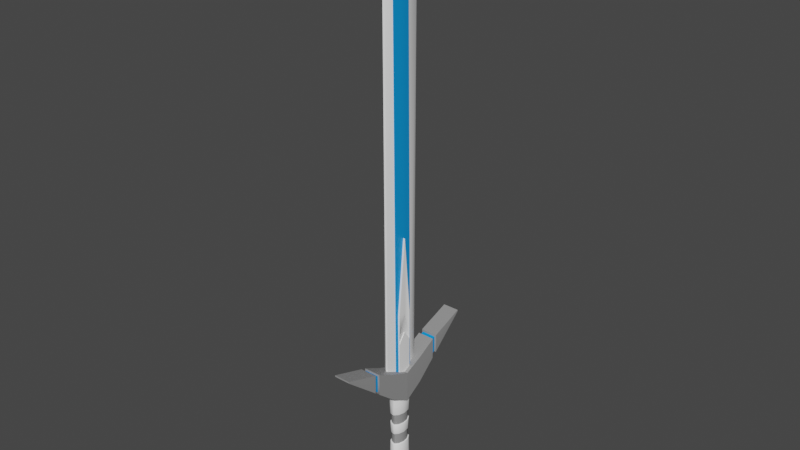 # Source: Time_Blade.blend  (saved by Blender 2.93.20; exported with 4.5.12 LTS)
import bpy
from mathutils import Matrix  # noqa: F401  (used for matrix-valued properties, if any)

bpy.ops.wm.read_factory_settings(use_empty=True)
scene = bpy.context.scene
scene.name = 'Scene'

# ---- collections
col_collection = bpy.data.collections.new('Collection'); scene.collection.children.link(col_collection)

# ---- materials (node trees are filled in below, after node groups)
mat_plastic = bpy.data.materials.new('plastic')
mat_plastic.use_transparent_shadow = False
mat_material_001 = bpy.data.materials.new('Material.001')
mat_material_001.use_transparent_shadow = False
mat_material_002 = bpy.data.materials.new('Material.002')
mat_material_002.use_transparent_shadow = False

# ---- node groups
ng_auto_smooth = bpy.data.node_groups.new('Auto Smooth', 'GeometryNodeTree')
_s = ng_auto_smooth.interface.new_socket(name='Geometry', in_out='OUTPUT', socket_type='NodeSocketGeometry')
_s = ng_auto_smooth.interface.new_socket(name='Geometry', in_out='INPUT', socket_type='NodeSocketGeometry')
_s = ng_auto_smooth.interface.new_socket(name='Angle', in_out='INPUT', socket_type='NodeSocketFloat')
_s.subtype = 'ANGLE'
_s.min_value = 0.0
_s.max_value = 3.142
ng_auto_smooth.is_modifier = True
_N = ng_auto_smooth.nodes; _L = ng_auto_smooth.links
n0 = _N.new('NodeGroupOutput'); n0.name = 'Group Output'; n0.location = (480, -100)
n1 = _N.new('NodeGroupInput'); n1.name = 'Group Input'; n1.location = (-420, -300)
n2 = _N.new('NodeGroupInput'); n2.name = 'Group Input.001'; n2.location = (-60, -100)
n3 = _N.new('GeometryNodeSetShadeSmooth'); n3.name = 'Set Shade Smooth'; n3.location = (120, -100)
n3.domain = 'EDGE'
n4 = _N.new('GeometryNodeSetShadeSmooth'); n4.name = 'Set Shade Smooth.001'; n4.location = (300, -100)
n5 = _N.new('GeometryNodeInputMeshEdgeAngle'); n5.name = 'Edge Angle'; n5.location = (-420, -220)
n6 = _N.new('GeometryNodeInputEdgeSmooth'); n6.name = 'Is Edge Smooth'; n6.location = (-60, -160)
n7 = _N.new('GeometryNodeInputShadeSmooth'); n7.name = 'Is Face Smooth'; n7.location = (-240, -340)
n8 = _N.new('FunctionNodeBooleanMath'); n8.name = 'Boolean Math'; n8.location = (-60, -220)
n9 = _N.new('FunctionNodeCompare'); n9.name = 'Compare'; n9.location = (-240, -180)
n9.operation = 'LESS_EQUAL'
_L.new(n5.outputs[0], n9.inputs[0])
_L.new(n4.outputs[0], n0.inputs[0])
_L.new(n1.outputs[1], n9.inputs[1])
_L.new(n9.outputs[0], n8.inputs[0])
_L.new(n7.outputs[0], n8.inputs[1])
_L.new(n2.outputs[0], n3.inputs[0])
_L.new(n6.outputs[0], n3.inputs[1])
_L.new(n3.outputs[0], n4.inputs[0])
_L.new(n8.outputs[0], n3.inputs[2])
n0.is_active_output = True

# ---- material node trees
mat_plastic.use_nodes = True; mat_plastic.node_tree.nodes.clear()
_N = mat_plastic.node_tree.nodes; _L = mat_plastic.node_tree.links
n0 = _N.new('ShaderNodeBsdfPrincipled'); n0.name = 'Principled BSDF'; n0.location = (10, 300)
n0.distribution = 'GGX'
n0.subsurface_method = 'BURLEY'
n0.inputs[0].default_value = (1.0, 1.0, 1.0, 1.0)
n0.inputs[3].default_value = 1.45
n0.inputs[27].default_value = (0.0, 0.0, 0.0, 1.0)
n0.inputs[28].default_value = 1.0
n1 = _N.new('ShaderNodeOutputMaterial'); n1.name = 'Material Output'; n1.location = (300, 300)
_L.new(n0.outputs[0], n1.inputs[0])
n1.is_active_output = True
mat_material_001.use_nodes = True; mat_material_001.node_tree.nodes.clear()
_N = mat_material_001.node_tree.nodes; _L = mat_material_001.node_tree.links
n0 = _N.new('ShaderNodeBsdfPrincipled'); n0.name = 'Principled BSDF'; n0.location = (10, 300)
n0.distribution = 'GGX'
n0.subsurface_method = 'BURLEY'
n0.inputs[0].default_value = (0.2957, 0.2957, 0.2957, 1.0)
n0.inputs[3].default_value = 1.45
n0.inputs[27].default_value = (0.0, 0.0, 0.0, 1.0)
n0.inputs[28].default_value = 1.0
n1 = _N.new('ShaderNodeOutputMaterial'); n1.name = 'Material Output'; n1.location = (300, 300)
_L.new(n0.outputs[0], n1.inputs[0])
n1.is_active_output = True
mat_material_002.use_nodes = True; mat_material_002.node_tree.nodes.clear()
_N = mat_material_002.node_tree.nodes; _L = mat_material_002.node_tree.links
n0 = _N.new('ShaderNodeBsdfPrincipled'); n0.name = 'Principled BSDF'; n0.location = (10, 300)
n0.distribution = 'GGX'
n0.subsurface_method = 'BURLEY'
n0.inputs[0].default_value = (0.0, 0.2986, 0.8, 1.0)
n0.inputs[3].default_value = 1.45
n0.inputs[27].default_value = (0.0, 0.0, 0.0, 1.0)
n0.inputs[28].default_value = 1.0
n1 = _N.new('ShaderNodeOutputMaterial'); n1.name = 'Material Output'; n1.location = (300, 300)
_L.new(n0.outputs[0], n1.inputs[0])
n1.is_active_output = True

# ---- world
world_world = bpy.data.worlds.new('World'); scene.world = world_world
world_world.use_nodes = True; world_world.node_tree.nodes.clear()
_N = world_world.node_tree.nodes; _L = world_world.node_tree.links
n0 = _N.new('ShaderNodeOutputWorld'); n0.name = 'World Output'; n0.location = (300, 300)
n1 = _N.new('ShaderNodeBackground'); n1.name = 'Background'; n1.location = (10, 300)
n1.inputs[0].default_value = (0.05088, 0.05088, 0.05088, 1.0)
_L.new(n1.outputs[0], n0.inputs[0])
n0.is_active_output = True
world_world.color = (0.05088, 0.05088, 0.05088)
world_world.use_sun_shadow = False
world_world.sun_shadow_jitter_overblur = 0.0

# ---- meshes
me_time_blade = bpy.data.meshes.new('Time Blade')
me_time_blade.from_pydata([(0.01321, 0.03334, -0.1716), (0.01321, 0.03334, 0.1977), (0.02223, 0.01646, -0.1716), (0.02223, 0.01646, 0.1977), (0.02419, -0.00564, -0.1716), (0.02419, -0.00564, 0.1977), (0.01847, -0.02595, -0.1716), (0.01847, -0.02595, 0.1977), (0.006886, -0.03803, -0.1716), (0.006886, -0.03803, 0.1977), (-0.01847, -0.02595, -0.1716), (-0.01847, -0.02595, 0.1977), (-0.02419, -0.00564, -0.1716), (-0.02419, -0.00564, 0.1977), (-0.02223, 0.01646, -0.1716), (-0.02223, 0.01646, 0.1977), (-0.01321, 0.03334, -0.1716), (-0.01321, 0.03334, 0.1977), (0.01306, 0.03294, 0.153), (0.01306, 0.03294, -0.06342), (0.02197, 0.01627, 0.153), (0.02197, 0.01627, -0.06342), (0.0239, -0.005573, 0.153), (0.0239, -0.005573, -0.06342), (0.01825, -0.02564, 0.153), (0.01825, -0.02564, -0.06342), (0.006804, -0.03757, 0.153), (0.006804, -0.03757, -0.06342), (-0.01825, -0.02564, 0.153), (-0.01825, -0.02564, -0.06342), (-0.0239, -0.005573, 0.153), (-0.0239, -0.005573, -0.06342), (-0.02197, 0.01627, 0.153), (-0.02197, 0.01627, -0.06342), (-0.01306, 0.03294, 0.153), (-0.01306, 0.03294, -0.06342), (0.0126, 0.03178, -0.02735), (0.02119, 0.01569, -0.02735), (0.02306, -0.005376, -0.02735), (0.01761, -0.02474, -0.02735), (0.006564, -0.03625, -0.02735), (-0.01761, -0.02474, -0.02735), (-0.02306, -0.005376, -0.02735), (-0.02119, 0.01569, -0.02735), (-0.0126, 0.03178, -0.02735), (-0.01023, 0.0258, 0.04479), (-0.01721, 0.01274, 0.04479), (-0.01872, -0.004365, 0.04479), (-0.0143, -0.02009, 0.04479), (0.00533, -0.02943, 0.04479), (0.0143, -0.02009, 0.04479), (0.01872, -0.004365, 0.04479), (0.01721, 0.01274, 0.04479), (0.01023, 0.0258, 0.04479), (0.01063, 0.02682, 0.008722), (0.01788, 0.01324, 0.008722), (0.01946, -0.004537, 0.008722), (0.01486, -0.02088, 0.008722), (0.005539, -0.03059, 0.008722), (-0.01486, -0.02088, 0.008722), (-0.01946, -0.004537, 0.008722), (-0.01788, 0.01324, 0.008722), (-0.01063, 0.02682, 0.008722), (0.01103, 0.02783, 0.1169), (0.01063, 0.02682, 0.08086), (0.01856, 0.01374, 0.1169), (0.01788, 0.01324, 0.08086), (0.0202, -0.004709, 0.1169), (0.01946, -0.004537, 0.08086), (0.01542, -0.02167, 0.1169), (0.01486, -0.02088, 0.08086), (0.005749, -0.03175, 0.1169), (0.005539, -0.03059, 0.08086), (-0.01542, -0.02167, 0.1169), (-0.01486, -0.02088, 0.08086), (-0.0202, -0.004709, 0.1169), (-0.01946, -0.004537, 0.08086), (-0.01856, 0.01374, 0.1169), (-0.01788, 0.01324, 0.08086), (-0.01103, 0.02783, 0.1169), (-0.01063, 0.02682, 0.08086), (0.01086, 0.02739, 0.04479), (0.0117, 0.02952, 0.04668), (0.01144, 0.02887, 0.04535), (0.01824, 0.01351, 0.04479), (0.01969, 0.01458, 0.04668), (0.01925, 0.01425, 0.04535), (0.01984, -0.004626, 0.04479), (0.02142, -0.004994, 0.04668), (0.02094, -0.004882, 0.04535), (0.01517, -0.02131, 0.04479), (0.01636, -0.02298, 0.04668), (0.01599, -0.02247, 0.04535), (0.005659, -0.03125, 0.04479), (0.006098, -0.03367, 0.04668), (0.005964, -0.03293, 0.04535), (-0.01517, -0.02131, 0.04479), (-0.01636, -0.02298, 0.04668), (-0.01599, -0.02247, 0.04535), (-0.01984, -0.004626, 0.04479), (-0.02142, -0.004994, 0.04668), (-0.02094, -0.004882, 0.04535), (-0.01824, 0.01351, 0.04479), (-0.01969, 0.01458, 0.04668), (-0.01925, 0.01425, 0.04535), (-0.01086, 0.02739, 0.04479), (-0.0117, 0.02952, 0.04668), (-0.01144, 0.02887, 0.04535), (0.01132, 0.02855, 0.008722), (0.01216, 0.03068, 0.006832), (0.0119, 0.03003, 0.008168), (0.01902, 0.01408, 0.008722), (0.02046, 0.01515, 0.006832), (0.02002, 0.01483, 0.008168), (0.02069, -0.004822, 0.008722), (0.02226, -0.005191, 0.006832), (0.02178, -0.005078, 0.008168), (0.01581, -0.02221, 0.008722), (0.017, -0.02388, 0.006832), (0.01664, -0.02337, 0.008168), (0.005899, -0.03257, 0.008722), (0.006337, -0.035, 0.006832), (0.006204, -0.03426, 0.008168), (-0.01581, -0.02221, 0.008722), (-0.017, -0.02388, 0.006832), (-0.01664, -0.02337, 0.008168), (-0.02069, -0.004822, 0.008722), (-0.02226, -0.005191, 0.006832), (-0.02178, -0.005078, 0.008168), (-0.01902, 0.01408, 0.008722), (-0.02046, 0.01515, 0.006832), (-0.02002, 0.01483, 0.008168), (-0.01132, 0.02855, 0.008722), (-0.01216, 0.03068, 0.006832), (-0.0119, 0.03003, 0.008168), (0.01262, 0.03184, 0.1188), (0.01178, 0.02971, 0.1169), (0.01236, 0.03119, 0.1175), (0.01132, 0.02855, 0.08086), (0.01211, 0.03056, 0.07897), (0.01189, 0.03, 0.08031), (0.02123, 0.01572, 0.1188), (0.01979, 0.01465, 0.1169), (0.02079, 0.0154, 0.1175), (0.01902, 0.01408, 0.08086), (0.02038, 0.01509, 0.07897), (0.02, 0.01481, 0.08031), (0.02311, -0.005387, 0.1188), (0.02153, -0.005019, 0.1169), (0.02263, -0.005275, 0.1175), (0.02069, -0.004822, 0.08086), (0.02218, -0.00517, 0.07897), (0.02176, -0.005072, 0.08031), (0.01764, -0.02479, 0.1188), (0.01645, -0.02311, 0.1169), (0.01728, -0.02428, 0.1175), (0.01581, -0.02221, 0.08086), (0.01693, -0.02379, 0.07897), (0.01662, -0.02335, 0.08031), (0.006577, -0.03632, 0.1188), (0.006138, -0.0339, 0.1169), (0.006443, -0.03558, 0.1175), (0.005899, -0.03257, 0.08086), (0.006312, -0.03486, 0.07897), (0.006196, -0.03422, 0.08031), (-0.01764, -0.02479, 0.1188), (-0.01645, -0.02311, 0.1169), (-0.01728, -0.02428, 0.1175), (-0.01581, -0.02221, 0.08086), (-0.01693, -0.02379, 0.07897), (-0.01662, -0.02335, 0.08031), (-0.02311, -0.005387, 0.1188), (-0.02153, -0.005019, 0.1169), (-0.02263, -0.005275, 0.1175), (-0.02069, -0.004822, 0.08086), (-0.02218, -0.00517, 0.07897), (-0.02176, -0.005072, 0.08031), (-0.02123, 0.01572, 0.1188), (-0.01979, 0.01465, 0.1169), (-0.02079, 0.0154, 0.1175), (-0.01902, 0.01408, 0.08086), (-0.02038, 0.01509, 0.07897), (-0.02, 0.01481, 0.08031), (-0.01262, 0.03184, 0.1188), (-0.01178, 0.02971, 0.1169), (-0.01236, 0.03119, 0.1175), (-0.01132, 0.02855, 0.08086), (-0.01211, 0.03056, 0.07897), (-0.01189, 0.03, 0.08031), (-0.02704, 0.2503, 0.3596), (-0.02704, 0.2503, 0.3647), (0.02493, 0.2503, 0.3596), (0.02493, 0.2503, 0.3647), (-0.02654, -0.001225, 0.2643), (0.03008, -0.001225, 0.2643), (-0.02645, 0.1245, 0.3221), (0.02751, 0.1245, 0.2533), (-0.02645, 0.1245, 0.2533), (0.02751, 0.1245, 0.3221), (-0.02653, 0.1403, 0.3274), (0.02718, 0.1403, 0.2666), (-0.02653, 0.1403, 0.2666), (0.02718, 0.1403, 0.3274), (-0.02159, 0.1388, 0.2713), (-0.02153, 0.126, 0.2605), (0.02228, 0.1388, 0.321), (0.02255, 0.126, 0.3167), (0.02255, 0.126, 0.2605), (-0.02153, 0.126, 0.3167), (-0.02159, 0.1388, 0.321), (0.02228, 0.1388, 0.2713), (-0.0265, 0.06166, 0.2004), (0.02879, 0.06166, 0.2899), (-0.0265, 0.06166, 0.2899), (0.02879, 0.06166, 0.2004), (-0.02754, 0.2503, 0.3621), (0.02538, 0.2503, 0.3621), (0.03063, -0.0006123, 0.2148), (-0.02704, -0.0006123, 0.2148), (0.028, 0.1245, 0.2877), (-0.02695, 0.1245, 0.2877), (0.02768, 0.1403, 0.297), (-0.02702, 0.1403, 0.297), (0.02295, 0.126, 0.2886), (-0.02194, 0.126, 0.2886), (0.02268, 0.1388, 0.2962), (-0.022, 0.1388, 0.2962), (-0.027, 0.06166, 0.2452), (0.02932, 0.06166, 0.2452), (-0.02704, -0.2503, 0.3596), (-0.02704, -0.2503, 0.3647), (0.02493, -0.2503, 0.3596), (0.02493, -0.2503, 0.3647), (-0.02654, 0.0, 0.1652), (-0.02654, 0.001225, 0.2643), (0.03008, 0.0, 0.1652), (0.03008, 0.001225, 0.2643), (-0.02645, -0.1245, 0.3221), (0.02751, -0.1245, 0.2533), (-0.02645, -0.1245, 0.2533), (0.02751, -0.1245, 0.3221), (-0.02653, -0.1403, 0.3274), (0.02718, -0.1403, 0.2666), (-0.02653, -0.1403, 0.2666), (0.02718, -0.1403, 0.3274), (-0.02159, -0.1388, 0.2713), (-0.02153, -0.126, 0.2605), (0.02228, -0.1388, 0.321), (0.02255, -0.126, 0.3167), (0.02255, -0.126, 0.2605), (-0.02153, -0.126, 0.3167), (-0.02159, -0.1388, 0.321), (0.02228, -0.1388, 0.2713), (-0.0265, -0.06166, 0.2004), (0.02879, -0.06166, 0.2899), (-0.0265, -0.06166, 0.2899), (0.02879, -0.06166, 0.2004), (-0.02754, -0.2503, 0.3621), (0.02538, -0.2503, 0.3621), (0.03063, 0.0006123, 0.2148), (-0.02704, 0.0006123, 0.2148), (0.028, -0.1245, 0.2877), (-0.02695, -0.1245, 0.2877), (0.02768, -0.1403, 0.297), (-0.02702, -0.1403, 0.297), (0.02295, -0.126, 0.2886), (-0.02194, -0.126, 0.2886), (0.02268, -0.1388, 0.2962), (-0.022, -0.1388, 0.2962), (-0.027, -0.06166, 0.2452), (0.02932, -0.06166, 0.2452), (-0.01901, -0.02293, 0.255), (-0.01901, -0.02293, 0.469), (-0.01901, 0.02293, 0.255), (-0.01901, 0.02293, 0.469), (0.01901, -0.02293, 0.255), (0.01901, -0.02293, 0.469), (0.01901, 0.02293, 0.255), (0.01901, 0.02293, 0.469), (-0.01953, -1.354e-08, 0.255), (-0.01953, -1.354e-08, 0.7137), (0.01953, -1.354e-08, 0.255), (0.01953, -1.354e-08, 0.7137), (-0.01901, -0.02293, 0.3714), (-0.01901, -0.02293, 0.4007), (-0.01901, 0.02293, 0.4007), (-0.01901, 0.02293, 0.3714), (0.01901, 0.02293, 0.4007), (0.01901, 0.02293, 0.3714), (0.01901, -0.02293, 0.4007), (0.01901, -0.02293, 0.3714), (0.01953, -1.354e-08, 0.4677), (0.01953, -1.354e-08, 0.4049), (-0.01953, -1.354e-08, 0.4677), (-0.01953, -1.354e-08, 0.4049), (-0.01702, -0.01937, 0.3747), (-0.01702, -0.01937, 0.4009), (-0.01702, 0.01937, 0.4009), (-0.01702, 0.01937, 0.3747), (0.01702, 0.01937, 0.4009), (0.01702, 0.01937, 0.3747), (0.01702, -0.01937, 0.4009), (0.01702, -0.01937, 0.3747), (0.01749, -1.355e-08, 0.4609), (0.01749, -1.355e-08, 0.4047), (-0.01749, -1.355e-08, 0.4609), (-0.01749, -1.355e-08, 0.4047), (0.004305, 0.06206, 1.484), (0.004305, 0.06206, 0.3004), (0.004305, -0.06187, 1.485), (0.004305, -0.06187, 0.2988), (-0.004305, 0.06206, 1.484), (-0.004305, 0.06206, 0.3004), (-0.004305, -0.06187, 1.485), (-0.004305, -0.06187, 0.2988), (0.01944, -0.0001053, 0.1553), (-0.01944, -0.0001053, 0.1553), (0.0, -0.0668, 1.497), (0.0, -0.06302, 0.2878), (0.0, 0.06825, 1.495), (0.0, 0.06322, 0.2893), (0.0, -0.0001079, 0.1416), (0.01187, -0.03099, 0.2271), (-0.002985, -0.03144, 1.557), (0.002985, -0.03144, 1.557), (-0.01187, -0.03099, 0.2271), (0.0, -0.03156, 0.2147), (0.002985, 0.03053, 1.557), (-0.01187, 0.03098, 0.2278), (0.01187, 0.03098, 0.2278), (-0.002985, 0.03053, 1.557), (0.0, 0.03156, 0.2154), (0.003731, -0.03144, 1.557), (0.002036, -0.001009, 1.629), (0.01514, 0.03098, 0.2278), (0.01978, -0.0001053, 0.1553), (-0.003934, 0.03053, 1.557), (-0.002036, -0.001009, 1.629), (-0.01535, -0.03099, 0.2271), (-0.01999, -0.0001053, 0.1553), (0.0, -0.0001079, 1.673), (0.0, -0.03346, 1.585), (0.01514, -0.03099, 0.2271), (-0.003731, -0.03144, 1.557), (0.003731, 0.03053, 1.557), (-0.01535, 0.03098, 0.2278), (0.0, 0.03407, 1.584), (0.001238, -0.03803, -0.1716), (-0.01273, -0.03193, -0.1716), (-0.006219, -0.03624, -0.1716), (-0.01282, -0.03185, 0.1977), (0.001248, -0.03803, 0.1977), (-0.006241, -0.03622, 0.1977), (-0.01275, -0.03138, 0.153), (0.001332, -0.03757, 0.153), (-0.006161, -0.03576, 0.153), (0.001322, -0.03757, -0.06342), (-0.01266, -0.03147, -0.06342), (-0.006139, -0.03578, -0.06342), (0.001565, -0.03625, -0.02735), (-0.01245, -0.03011, -0.02735), (-0.005907, -0.03445, -0.02735), (0.002827, -0.02943, 0.04479), (-0.01146, -0.02304, 0.04479), (-0.004736, -0.02756, 0.04479), (-0.01166, -0.02422, 0.008722), (0.002616, -0.03059, 0.008722), (-0.004942, -0.02872, 0.008722), (0.002408, -0.03175, 0.1169), (-0.01188, -0.02536, 0.1169), (-0.005156, -0.02988, 0.1169), (-0.01168, -0.02419, 0.08086), (0.002619, -0.03059, 0.08086), (-0.004949, -0.02871, 0.08086), (-0.01181, -0.02482, 0.04479), (0.002499, -0.03125, 0.04479), (-0.005071, -0.02937, 0.04479), (0.002055, -0.03367, 0.04668), (-0.01219, -0.02732, 0.04668), (-0.005495, -0.03181, 0.04668), (-0.01209, -0.02655, 0.04535), (0.002192, -0.03293, 0.04535), (-0.005368, -0.03106, 0.04535), (0.002254, -0.03257, 0.008722), (-0.01199, -0.02621, 0.008722), (-0.005294, -0.03071, 0.008722), (-0.01228, -0.02881, 0.006832), (0.001799, -0.035, 0.006832), (-0.005694, -0.03318, 0.006832), (-0.01222, -0.02799, 0.008168), (0.001941, -0.03426, 0.008168), (-0.005579, -0.03242, 0.008168), (0.001564, -0.03632, 0.1188), (-0.01256, -0.03008, 0.1188), (-0.005945, -0.03449, 0.1188), (-0.01225, -0.0275, 0.1169), (0.002017, -0.0339, 0.1169), (-0.00554, -0.03202, 0.1169), (-0.01249, -0.02927, 0.1175), (0.001706, -0.03558, 0.1175), (-0.005827, -0.03373, 0.1175), (0.002261, -0.03257, 0.08086), (-0.01205, -0.02614, 0.08086), (-0.005312, -0.03069, 0.08086), (-0.0124, -0.02851, 0.07897), (0.00184, -0.03486, 0.07897), (-0.005709, -0.033, 0.07897), (-0.01232, -0.02783, 0.08031), (0.00196, -0.03422, 0.08031), (-0.0056, -0.03235, 0.08031), (-0.004273, 0.0376, -0.1716), (0.004273, 0.0376, -0.1716), (1.687e-09, 0.03844, -0.1716), (0.004305, 0.03758, 0.1977), (-0.004305, 0.03758, 0.1977), (1.454e-09, 0.03843, 0.1977), (-0.004277, 0.03712, -0.06342), (0.004277, 0.03712, -0.06342), (1.235e-09, 0.03796, -0.06342), (0.00431, 0.0371, 0.153), (-0.00431, 0.0371, 0.153), (1.003e-09, 0.03795, 0.153), (-0.004289, 0.03574, -0.02735), (0.004289, 0.03574, -0.02735), (1.276e-09, 0.03658, -0.02735), (0.004372, 0.0298, 0.008722), (-0.004372, 0.0298, 0.008722), (1.697e-09, 0.03066, 0.008722), (-0.004378, 0.02859, 0.04479), (0.004378, 0.02859, 0.04479), (1.5e-09, 0.02945, 0.04479), (0.004382, 0.02979, 0.08086), (-0.004382, 0.02979, 0.08086), (1.464e-09, 0.03066, 0.08086), (-0.004378, 0.031, 0.1169), (0.004378, 0.031, 0.1169), (1.428e-09, 0.03187, 0.1169), (-0.004365, 0.03302, 0.04668), (0.004365, 0.03302, 0.04668), (1.369e-09, 0.03388, 0.04668), (0.004386, 0.03048, 0.04479), (-0.004386, 0.03048, 0.04479), (1.247e-09, 0.03135, 0.04479), (0.004376, 0.03224, 0.04535), (-0.004376, 0.03224, 0.04535), (1.437e-09, 0.0331, 0.04535), (0.00431, 0.03442, 0.006832), (-0.00431, 0.03442, 0.006832), (1.559e-09, 0.03527, 0.006832), (-0.004364, 0.03187, 0.008722), (0.004364, 0.03187, 0.008722), (1.441e-09, 0.03273, 0.008722), (0.004338, 0.03364, 0.008168), (-0.004338, 0.03364, 0.008168), (1.627e-09, 0.03449, 0.008168), (0.004365, 0.03425, 0.07897), (-0.004365, 0.03425, 0.07897), (1.331e-09, 0.03511, 0.07897), (-0.004388, 0.03186, 0.08086), (0.004388, 0.03186, 0.08086), (1.436e-09, 0.03272, 0.08086), (0.004376, 0.03358, 0.08031), (-0.004376, 0.03358, 0.08031), (1.397e-09, 0.03444, 0.08031), (0.004373, 0.03324, 0.1169), (-0.004373, 0.03324, 0.1169), (1.396e-09, 0.03411, 0.1169), (-0.004326, 0.03579, 0.1188), (0.004326, 0.03579, 0.1188), (8.218e-10, 0.03664, 0.1188), (0.00435, 0.03501, 0.1175), (-0.00435, 0.03501, 0.1175), (1.356e-09, 0.03587, 0.1175)], [], [(34, 17, 414, 420), (18, 1, 3, 20), (20, 3, 5, 22), (22, 5, 7, 24), (24, 7, 9, 26), (393, 353, 28, 165), (26, 9, 351, 354), (28, 11, 13, 30), (30, 13, 15, 32), (353, 350, 11, 28), (32, 15, 17, 34), (35, 44, 422, 416), (419, 413, 1, 18), (1, 413, 415, 414, 17, 15, 13, 11, 350, 352, 351, 9, 7, 5, 3), (41, 124, 127, 42), (106, 437, 444, 107), (14, 33, 35, 16), (162, 156, 70, 72), (186, 180, 78, 80), (12, 31, 33, 14), (357, 360, 41, 29), (180, 174, 76, 78), (10, 29, 31, 12), (97, 169, 175, 100), (166, 172, 75, 73), (16, 35, 416, 410), (135, 18, 20, 141), (72, 71, 368, 372), (348, 357, 29, 10), (360, 386, 124, 41), (401, 162, 72, 372), (6, 25, 27, 8), (147, 22, 24, 153), (154, 160, 71, 69), (4, 23, 25, 6), (423, 446, 109, 36), (156, 150, 68, 70), (2, 21, 23, 4), (85, 145, 151, 88), (142, 148, 67, 65), (0, 19, 21, 2), (153, 24, 26, 159), (136, 142, 65, 63), (410, 412, 411, 0, 2, 4, 6, 8, 347, 349, 348, 10, 12, 14, 16), (177, 32, 34, 183), (184, 465, 434, 79), (183, 34, 420, 467), (105, 441, 428, 45), (19, 36, 37, 21), (111, 108, 54, 55), (21, 37, 38, 23), (114, 111, 55, 56), (23, 38, 39, 25), (117, 114, 56, 57), (25, 39, 40, 27), (120, 117, 57, 58), (40, 121, 387, 359), (365, 363, 48, 59), (27, 40, 359, 356), (371, 369, 73, 74), (29, 41, 42, 31), (126, 123, 59, 60), (31, 42, 43, 33), (129, 126, 60, 61), (33, 43, 44, 35), (132, 129, 61, 62), (417, 423, 36, 19), (62, 45, 428, 426), (82, 139, 145, 85), (123, 384, 365, 59), (81, 84, 52, 53), (150, 144, 66, 68), (88, 151, 157, 91), (100, 175, 181, 103), (87, 90, 50, 51), (90, 93, 49, 50), (148, 154, 69, 67), (58, 49, 362, 366), (36, 109, 112, 37), (383, 120, 58, 366), (171, 30, 32, 177), (96, 99, 47, 48), (91, 157, 163, 94), (99, 102, 46, 47), (39, 118, 121, 40), (102, 105, 45, 46), (144, 138, 64, 66), (80, 79, 434, 432), (178, 184, 79, 77), (449, 132, 62, 426), (61, 46, 45, 62), (60, 47, 46, 61), (59, 48, 47, 60), (93, 375, 362, 49), (374, 96, 48, 363), (57, 50, 49, 58), (56, 51, 50, 57), (55, 52, 51, 56), (54, 53, 52, 55), (108, 450, 425, 54), (138, 459, 431, 64), (64, 63, 65, 66), (66, 65, 67, 68), (68, 67, 69, 70), (70, 69, 71, 72), (160, 396, 368, 71), (395, 166, 73, 369), (74, 73, 75, 76), (76, 75, 77, 78), (78, 77, 79, 80), (458, 186, 80, 432), (443, 83, 81, 440), (84, 87, 51, 52), (159, 26, 354, 392), (44, 133, 447, 422), (120, 383, 390, 122), (168, 402, 371, 74), (42, 127, 130, 43), (165, 28, 30, 171), (425, 429, 53, 54), (106, 187, 456, 437), (37, 112, 115, 38), (95, 381, 375, 93), (43, 130, 133, 44), (431, 435, 63, 64), (378, 404, 169, 97), (172, 178, 77, 75), (468, 419, 18, 135), (38, 115, 118, 39), (174, 168, 74, 76), (103, 181, 187, 106), (464, 136, 63, 435), (141, 20, 22, 147), (438, 82, 83, 443), (134, 453, 447, 133), (103, 106, 107, 104), (104, 107, 105, 102), (100, 103, 104, 101), (101, 104, 102, 99), (97, 100, 101, 98), (98, 101, 99, 96), (94, 163, 405, 377), (94, 377, 381, 95), (378, 97, 98, 380), (380, 98, 96, 374), (91, 94, 95, 92), (92, 95, 93, 90), (88, 91, 92, 89), (89, 92, 90, 87), (85, 88, 89, 86), (86, 89, 87, 84), (82, 85, 86, 83), (83, 86, 84, 81), (438, 455, 139, 82), (107, 444, 441, 105), (188, 462, 456, 187), (132, 449, 453, 134), (108, 111, 113, 110), (110, 113, 112, 109), (111, 114, 116, 113), (113, 116, 115, 112), (114, 117, 119, 116), (116, 119, 118, 115), (117, 120, 122, 119), (119, 122, 121, 118), (384, 123, 125, 389), (159, 392, 399, 161), (389, 125, 124, 386), (122, 390, 387, 121), (123, 126, 128, 125), (125, 128, 127, 124), (126, 129, 131, 128), (128, 131, 130, 127), (129, 132, 134, 131), (131, 134, 133, 130), (450, 108, 110, 452), (452, 110, 109, 446), (185, 471, 465, 184), (186, 458, 462, 188), (183, 467, 471, 185), (138, 144, 146, 140), (140, 146, 145, 139), (135, 141, 143, 137), (137, 143, 142, 136), (144, 150, 152, 146), (146, 152, 151, 145), (141, 147, 149, 143), (143, 149, 148, 142), (150, 156, 158, 152), (152, 158, 157, 151), (147, 153, 155, 149), (149, 155, 154, 148), (156, 162, 164, 158), (158, 164, 163, 157), (153, 159, 161, 155), (155, 161, 160, 154), (402, 168, 170, 407), (393, 165, 167, 398), (162, 401, 408, 164), (407, 170, 169, 404), (164, 408, 405, 163), (398, 167, 166, 395), (161, 399, 396, 160), (168, 174, 176, 170), (170, 176, 175, 169), (165, 171, 173, 167), (167, 173, 172, 166), (174, 180, 182, 176), (176, 182, 181, 175), (171, 177, 179, 173), (173, 179, 178, 172), (180, 186, 188, 182), (182, 188, 187, 181), (177, 183, 185, 179), (179, 185, 184, 178), (459, 138, 140, 461), (461, 140, 139, 455), (468, 135, 137, 470), (470, 137, 136, 464), (440, 81, 53, 429), (222, 199, 190, 215), (215, 190, 192, 216), (212, 213, 193, 194), (211, 214, 235, 233), (228, 212, 194, 217), (202, 199, 209, 205), (221, 202, 205, 225), (196, 197, 204, 207), (227, 213, 195, 220), (192, 190, 199, 202), (189, 191, 200, 201), (216, 192, 202, 221), (220, 195, 208, 224), (225, 205, 206, 223), (203, 210, 207, 204), (205, 209, 208, 206), (224, 208, 209, 226), (195, 198, 206, 208), (222, 201, 203, 226), (219, 196, 207, 223), (201, 200, 210, 203), (218, 193, 213, 227), (219, 198, 212, 228), (197, 196, 214, 211), (198, 195, 213, 212), (196, 219, 228, 214), (233, 218, 227, 211), (198, 219, 223, 206), (199, 222, 226, 209), (204, 224, 226, 203), (210, 225, 223, 207), (197, 220, 224, 204), (191, 216, 221, 200), (211, 227, 220, 197), (200, 221, 225, 210), (214, 228, 217, 235), (189, 215, 216, 191), (201, 222, 215, 189), (264, 257, 230, 241), (257, 258, 232, 230), (254, 236, 234, 255), (253, 233, 235, 256), (270, 259, 236, 254), (244, 247, 251, 241), (263, 267, 247, 244), (238, 249, 246, 239), (269, 262, 237, 255), (232, 244, 241, 230), (229, 243, 242, 231), (258, 263, 244, 232), (262, 266, 250, 237), (267, 265, 248, 247), (245, 246, 249, 252), (247, 248, 250, 251), (266, 268, 251, 250), (237, 250, 248, 240), (264, 268, 245, 243), (261, 265, 249, 238), (243, 245, 252, 242), (260, 269, 255, 234), (261, 270, 254, 240), (239, 253, 256, 238), (240, 254, 255, 237), (238, 256, 270, 261), (233, 253, 269, 260), (240, 248, 265, 261), (241, 251, 268, 264), (246, 245, 268, 266), (252, 249, 265, 267), (239, 246, 266, 262), (231, 242, 263, 258), (253, 239, 262, 269), (242, 252, 267, 263), (256, 235, 259, 270), (229, 231, 258, 257), (243, 229, 257, 264), (293, 280, 274, 285), (285, 274, 278, 287), (291, 282, 276, 289), (289, 276, 272, 284), (279, 281, 275, 271), (282, 280, 272, 276), (278, 274, 280, 282), (273, 277, 281, 279), (287, 278, 282, 291), (284, 272, 280, 293), (271, 283, 294, 279), (290, 292, 304, 302), (277, 288, 292, 281), (283, 284, 296, 295), (275, 290, 283, 271), (290, 289, 284, 283), (281, 292, 290, 275), (292, 288, 300, 304), (273, 286, 288, 277), (286, 285, 287, 288), (279, 294, 286, 273), (289, 290, 302, 301), (295, 296, 305, 306), (300, 299, 303, 304), (304, 303, 301, 302), (306, 305, 297, 298), (287, 291, 303, 299), (286, 294, 306, 298), (288, 287, 299, 300), (294, 283, 295, 306), (291, 289, 301, 303), (293, 285, 297, 305), (284, 293, 305, 296), (285, 286, 298, 297), (324, 309, 310, 322), (317, 313, 314, 318), (330, 311, 312, 328), (319, 307, 308, 320), (346, 319, 311, 330), (331, 320, 308, 329), (326, 321, 315, 322), (330, 328, 345, 336), (323, 341, 343), (346, 330, 336), (315, 329, 334, 335), (325, 316, 321, 326), (328, 312, 320, 331), (327, 307, 319, 346), (311, 319, 320, 312), (309, 317, 318, 310), (314, 325, 326, 318), (309, 324, 341, 317), (313, 323, 325, 314), (317, 341, 323, 313), (318, 326, 322, 310), (325, 323, 343, 338), (327, 346, 344), (316, 328, 331, 321), (307, 327, 329, 308), (321, 331, 329, 315), (324, 322, 342, 332), (341, 324, 332), (341, 340, 337, 343), (343, 337, 339, 338), (344, 333, 335, 334), (332, 333, 340, 341), (333, 332, 342, 335), (333, 344, 346, 340), (340, 346, 336, 337), (337, 336, 345, 339), (328, 316, 339, 345), (329, 327, 344, 334), (316, 325, 338, 339), (322, 315, 335, 342), (357, 348, 349, 358), (358, 349, 347, 356), (350, 353, 355, 352), (352, 355, 354, 351), (360, 357, 358, 361), (361, 358, 356, 359), (363, 365, 367, 364), (364, 367, 366, 362), (369, 371, 373, 370), (370, 373, 372, 368), (381, 377, 379, 382), (382, 379, 378, 380), (375, 381, 382, 376), (376, 382, 380, 374), (384, 389, 391, 385), (385, 391, 390, 383), (389, 386, 388, 391), (391, 388, 387, 390), (402, 407, 409, 403), (403, 409, 408, 401), (407, 404, 406, 409), (409, 406, 405, 408), (393, 398, 400, 394), (394, 400, 399, 392), (398, 395, 397, 400), (400, 397, 396, 399), (404, 378, 379, 406), (406, 379, 377, 405), (374, 363, 364, 376), (376, 364, 362, 375), (365, 384, 385, 367), (367, 385, 383, 366), (386, 360, 361, 388), (388, 361, 359, 387), (353, 393, 394, 355), (355, 394, 392, 354), (395, 369, 370, 397), (397, 370, 368, 396), (371, 402, 403, 373), (373, 403, 401, 372), (8, 27, 356, 347), (420, 414, 415, 421), (421, 415, 413, 419), (410, 416, 418, 412), (412, 418, 417, 411), (416, 422, 424, 418), (418, 424, 423, 417), (426, 428, 430, 427), (427, 430, 429, 425), (432, 434, 436, 433), (433, 436, 435, 431), (438, 443, 445, 439), (439, 445, 444, 437), (443, 440, 442, 445), (445, 442, 441, 444), (453, 449, 451, 454), (454, 451, 450, 452), (447, 453, 454, 448), (448, 454, 452, 446), (462, 458, 460, 463), (463, 460, 459, 461), (456, 462, 463, 457), (457, 463, 461, 455), (471, 467, 469, 472), (472, 469, 468, 470), (465, 471, 472, 466), (466, 472, 470, 464), (440, 429, 430, 442), (442, 430, 428, 441), (455, 438, 439, 457), (457, 439, 437, 456), (446, 423, 424, 448), (448, 424, 422, 447), (449, 426, 427, 451), (451, 427, 425, 450), (458, 432, 433, 460), (460, 433, 431, 459), (467, 420, 421, 469), (469, 421, 419, 468), (434, 465, 466, 436), (436, 466, 464, 435), (411, 417, 19, 0)])
me_time_blade.polygons.foreach_set('use_smooth', [True] * 452)
me_time_blade.polygons.foreach_set('material_index', [0, 0, 0, 0, 0, 0, 0, 0, 0, 0, 0, 0, 0, 0, 0, 0, 0, 0, 0, 0, 0, 0, 0, 0, 0, 0, 0, 1, 0, 0, 0, 0, 0, 0, 0, 0, 0, 0, 0, 0, 0, 0, 0, 0, 0, 0, 0, 0, 0, 0, 0, 0, 0, 0, 0, 0, 0, 1, 0, 1, 0, 0, 0, 0, 0, 0, 0, 1, 0, 0, 0, 0, 0, 0, 0, 0, 0, 1, 0, 0, 0, 0, 0, 0, 0, 0, 0, 1, 0, 0, 1, 1, 1, 0, 0, 1, 1, 1, 1, 0, 0, 1, 1, 1, 1, 0, 0, 1, 1, 1, 0, 0, 0, 0, 0, 0, 0, 0, 0, 1, 0, 0, 0, 0, 1, 0, 0, 0, 0, 0, 0, 0, 0, 0, 0, 0, 0, 0, 0, 0, 0, 0, 0, 0, 0, 0, 0, 0, 0, 0, 0, 0, 0, 0, 0, 0, 0, 0, 0, 0, 0, 0, 0, 0, 0, 0, 0, 0, 0, 0, 0, 0, 0, 0, 0, 0, 0, 0, 0, 0, 0, 0, 0, 0, 0, 0, 0, 0, 0, 0, 0, 0, 0, 0, 0, 0, 0, 0, 0, 0, 0, 0, 0, 0, 0, 0, 0, 0, 0, 0, 0, 0, 0, 0, 0, 0, 0, 0, 0, 0, 1, 1, 1, 1, 1, 1, 1, 1, 1, 1, 1, 1, 1, 2, 2, 2, 2, 1, 1, 1, 1, 1, 1, 1, 1, 1, 1, 1, 1, 2, 2, 1, 1, 1, 1, 1, 1, 1, 1, 1, 1, 1, 1, 1, 1, 1, 1, 1, 1, 1, 1, 2, 2, 2, 2, 1, 1, 1, 1, 1, 1, 1, 1, 1, 1, 1, 1, 2, 2, 1, 1, 1, 1, 1, 1, 1, 0, 0, 0, 0, 0, 0, 0, 0, 0, 0, 0, 0, 0, 0, 0, 0, 0, 0, 0, 0, 0, 0, 0, 0, 0, 0, 0, 0, 0, 0, 0, 0, 0, 0, 0, 0, 0, 0, 0, 0, 0, 2, 0, 0, 0, 0, 0, 0, 0, 0, 0, 0, 0, 0, 0, 2, 0, 0, 0, 0, 2, 0, 0, 2, 2, 0, 2, 0, 0, 2, 0, 2, 0, 0, 0, 0, 0, 0, 0, 0, 1, 1, 1, 1, 0, 0, 0, 0, 0, 0, 0, 0, 0, 0, 0, 0, 0, 0, 0, 0, 0, 0, 0, 0, 0, 0, 0, 0, 0, 0, 0, 0, 0, 0, 0, 0, 0, 0, 0, 0, 0, 1, 1, 1, 1, 0, 0, 0, 0, 0, 0, 0, 0, 0, 0, 0, 0, 0, 0, 0, 0, 0, 0, 0, 0, 0, 0, 0, 0, 0, 0, 0, 0, 0, 0, 0])
_uv = me_time_blade.uv_layers.new(name='UVMap')
_uv.uv.foreach_set('vector', [0.09091, 0.875, 0.09091, 1.0, 0.02962, 1.0, 0.03001, 0.875, 0.9091, 0.875, 0.9091, 1.0, 0.8182, 1.0, 0.8182, 0.875, 0.8182, 0.875, 0.8182, 1.0, 0.7273, 1.0, 0.7273, 0.875, 0.7273, 0.875, 0.7273, 1.0, 0.6364, 1.0, 0.6364, 0.875, 0.6364, 0.875, 0.6364, 1.0, 0.5455, 1.0, 0.5455, 0.875, 0.4054, 0.8355, 0.4073, 0.875, 0.3636, 0.875, 0.3636, 0.8355, 0.5455, 0.875, 0.5455, 1.0, 0.5082, 1.0, 0.5089, 0.875, 0.3636, 0.875, 0.3636, 1.0, 0.2727, 1.0, 0.2727, 0.875, 0.2727, 0.875, 0.2727, 1.0, 0.1818, 1.0, 0.1818, 0.875, 0.4073, 0.875, 0.408, 1.0, 0.3636, 1.0, 0.3636, 0.875, 0.1818, 0.875, 0.1818, 1.0, 0.09091, 1.0, 0.09091, 0.875, 0.09091, 0.625, 0.09091, 0.6667, 0.03095, 0.6667, 0.02978, 0.625, 0.97, 0.875, 0.9704, 1.0, 0.9091, 1.0, 0.9091, 0.875, 0.3798, 0.4519, 0.2923, 0.4776, 0.25, 0.4827, 0.2077, 0.4776, 0.1202, 0.4519, 0.03169, 0.3497, 0.01244, 0.2158, 0.06862, 0.09283, 0.1242, 0.05714, 0.1887, 0.03068, 0.2623, 0.01972, 0.3176, 0.01972, 0.4314, 0.09283, 0.4876, 0.2158, 0.4683, 0.3497, 0.3636, 0.6667, 0.3636, 0.7062, 0.2727, 0.7062, 0.2727, 0.6667, 0.09091, 0.7522, 0.03391, 0.7522, 0.03648, 0.75, 0.09201, 0.75, 0.1818, 0.5, 0.1818, 0.625, 0.09091, 0.625, 0.09091, 0.5, 0.5455, 0.7917, 0.6364, 0.7917, 0.6364, 0.7917, 0.5455, 0.7917, 0.09091, 0.7917, 0.1818, 0.7917, 0.1818, 0.7917, 0.09091, 0.7917, 0.2727, 0.5, 0.2727, 0.625, 0.1818, 0.625, 0.1818, 0.5, 0.408, 0.625, 0.4061, 0.6667, 0.3636, 0.6667, 0.3636, 0.625, 0.1818, 0.7917, 0.2727, 0.7917, 0.2727, 0.7917, 0.1818, 0.7917, 0.3636, 0.5, 0.3636, 0.625, 0.2727, 0.625, 0.2727, 0.5, 0.3636, 0.7522, 0.3636, 0.7895, 0.2727, 0.7895, 0.2727, 0.7522, 0.3636, 0.8333, 0.2727, 0.8333, 0.2727, 0.8333, 0.3636, 0.8333, 0.09091, 0.5, 0.09091, 0.625, 0.02978, 0.625, 0.0294, 0.5, 0.9091, 0.8355, 0.9091, 0.875, 0.8182, 0.875, 0.8182, 0.8355, 0.5455, 0.7917, 0.5455, 0.8333, 0.519, 0.8333, 0.5215, 0.7917, 0.4087, 0.5, 0.408, 0.625, 0.3636, 0.625, 0.3636, 0.5, 0.4061, 0.6667, 0.4039, 0.7062, 0.3636, 0.7062, 0.3636, 0.6667, 0.5174, 0.7917, 0.5455, 0.7917, 0.5455, 0.7917, 0.5215, 0.7917, 0.6364, 0.5, 0.6364, 0.625, 0.5455, 0.625, 0.5455, 0.5, 0.7273, 0.8355, 0.7273, 0.875, 0.6364, 0.875, 0.6364, 0.8355, 0.6364, 0.8333, 0.5455, 0.8333, 0.5455, 0.8333, 0.6364, 0.8333, 0.7273, 0.5, 0.7273, 0.625, 0.6364, 0.625, 0.6364, 0.5, 0.969, 0.6667, 0.9678, 0.7062, 0.9091, 0.7062, 0.9091, 0.6667, 0.6364, 0.7917, 0.7273, 0.7917, 0.7273, 0.7917, 0.6364, 0.7917, 0.8182, 0.5, 0.8182, 0.625, 0.7273, 0.625, 0.7273, 0.5, 0.8182, 0.7522, 0.8182, 0.7895, 0.7273, 0.7895, 0.7273, 0.7522, 0.8182, 0.8333, 0.7273, 0.8333, 0.7273, 0.8333, 0.8182, 0.8333, 0.9091, 0.5, 0.9091, 0.625, 0.8182, 0.625, 0.8182, 0.5, 0.6364, 0.8355, 0.6364, 0.875, 0.5455, 0.875, 0.5455, 0.8355, 0.9091, 0.8333, 0.8182, 0.8333, 0.8182, 0.8333, 0.9091, 0.8333, 0.708, 0.4777, 0.75, 0.4828, 0.792, 0.4777, 0.8798, 0.4519, 0.9683, 0.3497, 0.9876, 0.2158, 0.9314, 0.09283, 0.8176, 0.01972, 0.7622, 0.01972, 0.6889, 0.03053, 0.625, 0.05662, 0.5686, 0.09283, 0.5124, 0.2158, 0.5317, 0.3497, 0.6202, 0.4519, 0.1818, 0.8355, 0.1818, 0.875, 0.09091, 0.875, 0.09091, 0.8355, 0.09091, 0.8333, 0.03376, 0.8333, 0.03608, 0.8333, 0.09091, 0.8333, 0.09091, 0.8355, 0.09091, 0.875, 0.03001, 0.875, 0.03116, 0.8355, 0.09091, 0.75, 0.03673, 0.75, 0.03892, 0.75, 0.09091, 0.75, 0.9091, 0.625, 0.9091, 0.6667, 0.8182, 0.6667, 0.8182, 0.625, 0.8182, 0.7083, 0.9091, 0.7083, 0.9091, 0.7083, 0.8182, 0.7083, 0.8182, 0.625, 0.8182, 0.6667, 0.7273, 0.6667, 0.7273, 0.625, 0.7273, 0.7083, 0.8182, 0.7083, 0.8182, 0.7083, 0.7273, 0.7083, 0.7273, 0.625, 0.7273, 0.6667, 0.6364, 0.6667, 0.6364, 0.625, 0.6364, 0.7083, 0.7273, 0.7083, 0.7273, 0.7083, 0.6364, 0.7083, 0.6364, 0.625, 0.6364, 0.6667, 0.5455, 0.6667, 0.5455, 0.625, 0.5455, 0.7083, 0.6364, 0.7083, 0.6364, 0.7083, 0.5455, 0.7083, 0.5455, 0.6667, 0.5455, 0.7062, 0.5129, 0.7062, 0.5108, 0.6667, 0.3949, 0.7083, 0.3924, 0.75, 0.3636, 0.75, 0.3636, 0.7083, 0.5455, 0.625, 0.5455, 0.6667, 0.5108, 0.6667, 0.5088, 0.625, 0.3946, 0.7917, 0.3969, 0.8333, 0.3636, 0.8333, 0.3636, 0.7917, 0.3636, 0.625, 0.3636, 0.6667, 0.2727, 0.6667, 0.2727, 0.625, 0.2727, 0.7083, 0.3636, 0.7083, 0.3636, 0.7083, 0.2727, 0.7083, 0.2727, 0.625, 0.2727, 0.6667, 0.1818, 0.6667, 0.1818, 0.625, 0.1818, 0.7083, 0.2727, 0.7083, 0.2727, 0.7083, 0.1818, 0.7083, 0.1818, 0.625, 0.1818, 0.6667, 0.09091, 0.6667, 0.09091, 0.625, 0.09091, 0.7083, 0.1818, 0.7083, 0.1818, 0.7083, 0.09091, 0.7083, 0.9702, 0.625, 0.969, 0.6667, 0.9091, 0.6667, 0.9091, 0.625, 0.09091, 0.7083, 0.09091, 0.75, 0.03892, 0.75, 0.03739, 0.7083, 0.9091, 0.7522, 0.9091, 0.7895, 0.8182, 0.7895, 0.8182, 0.7522, 0.3636, 0.7083, 0.3987, 0.7083, 0.3949, 0.7083, 0.3636, 0.7083, 0.9091, 0.75, 0.8182, 0.75, 0.8182, 0.75, 0.9091, 0.75, 0.7273, 0.7917, 0.8182, 0.7917, 0.8182, 0.7917, 0.7273, 0.7917, 0.7273, 0.7522, 0.7273, 0.7895, 0.6364, 0.7895, 0.6364, 0.7522, 0.2727, 0.7522, 0.2727, 0.7895, 0.1818, 0.7895, 0.1818, 0.7522, 0.7273, 0.75, 0.6364, 0.75, 0.6364, 0.75, 0.7273, 0.75, 0.6364, 0.75, 0.5455, 0.75, 0.5455, 0.75, 0.6364, 0.75, 0.7273, 0.8333, 0.6364, 0.8333, 0.6364, 0.8333, 0.7273, 0.8333, 0.5455, 0.7083, 0.5455, 0.75, 0.5241, 0.75, 0.5215, 0.7083, 0.9091, 0.6667, 0.9091, 0.7062, 0.8182, 0.7062, 0.8182, 0.6667, 0.5174, 0.7083, 0.5455, 0.7083, 0.5455, 0.7083, 0.5215, 0.7083, 0.2727, 0.8355, 0.2727, 0.875, 0.1818, 0.875, 0.1818, 0.8355, 0.3636, 0.75, 0.2727, 0.75, 0.2727, 0.75, 0.3636, 0.75, 0.6364, 0.7522, 0.6364, 0.7895, 0.5455, 0.7895, 0.5455, 0.7522, 0.2727, 0.75, 0.1818, 0.75, 0.1818, 0.75, 0.2727, 0.75, 0.6364, 0.6667, 0.6364, 0.7062, 0.5455, 0.7062, 0.5455, 0.6667, 0.1818, 0.75, 0.09091, 0.75, 0.09091, 0.75, 0.1818, 0.75, 0.8182, 0.7917, 0.9091, 0.7917, 0.9091, 0.7917, 0.8182, 0.7917, 0.09091, 0.7917, 0.09091, 0.8333, 0.03608, 0.8333, 0.03748, 0.7917, 0.1818, 0.8333, 0.09091, 0.8333, 0.09091, 0.8333, 0.1818, 0.8333, 0.03506, 0.7083, 0.09091, 0.7083, 0.09091, 0.7083, 0.03739, 0.7083, 0.1818, 0.7083, 0.1818, 0.75, 0.09091, 0.75, 0.09091, 0.7083, 0.2727, 0.7083, 0.2727, 0.75, 0.1818, 0.75, 0.1818, 0.7083, 0.3636, 0.7083, 0.3636, 0.75, 0.2727, 0.75, 0.2727, 0.7083, 0.5455, 0.75, 0.5201, 0.75, 0.5241, 0.75, 0.5455, 0.75, 0.3957, 0.75, 0.3636, 0.75, 0.3636, 0.75, 0.3924, 0.75, 0.6364, 0.7083, 0.6364, 0.75, 0.5455, 0.75, 0.5455, 0.7083, 0.7273, 0.7083, 0.7273, 0.75, 0.6364, 0.75, 0.6364, 0.7083, 0.8182, 0.7083, 0.8182, 0.75, 0.7273, 0.75, 0.7273, 0.7083, 0.9091, 0.7083, 0.9091, 0.75, 0.8182, 0.75, 0.8182, 0.7083, 0.9091, 0.7083, 0.9649, 0.7083, 0.9626, 0.7083, 0.9091, 0.7083, 0.9091, 0.7917, 0.9647, 0.7917, 0.9625, 0.7917, 0.9091, 0.7917, 0.9091, 0.7917, 0.9091, 0.8333, 0.8182, 0.8333, 0.8182, 0.7917, 0.8182, 0.7917, 0.8182, 0.8333, 0.7273, 0.8333, 0.7273, 0.7917, 0.7273, 0.7917, 0.7273, 0.8333, 0.6364, 0.8333, 0.6364, 0.7917, 0.6364, 0.7917, 0.6364, 0.8333, 0.5455, 0.8333, 0.5455, 0.7917, 0.5455, 0.8333, 0.5149, 0.8333, 0.519, 0.8333, 0.5455, 0.8333, 0.4007, 0.8333, 0.3636, 0.8333, 0.3636, 0.8333, 0.3969, 0.8333, 0.3636, 0.7917, 0.3636, 0.8333, 0.2727, 0.8333, 0.2727, 0.7917, 0.2727, 0.7917, 0.2727, 0.8333, 0.1818, 0.8333, 0.1818, 0.7917, 0.1818, 0.7917, 0.1818, 0.8333, 0.09091, 0.8333, 0.09091, 0.7917, 0.03525, 0.7917, 0.09091, 0.7917, 0.09091, 0.7917, 0.03748, 0.7917, 0.9635, 0.75, 0.908, 0.75, 0.9091, 0.75, 0.9633, 0.75, 0.8182, 0.75, 0.7273, 0.75, 0.7273, 0.75, 0.8182, 0.75, 0.5455, 0.8355, 0.5455, 0.875, 0.5089, 0.875, 0.5108, 0.8355, 0.09091, 0.6667, 0.09091, 0.7062, 0.03222, 0.7062, 0.03095, 0.6667, 0.5455, 0.7083, 0.5174, 0.7083, 0.5145, 0.7083, 0.5462, 0.7083, 0.3636, 0.7917, 0.3981, 0.7917, 0.3946, 0.7917, 0.3636, 0.7917, 0.2727, 0.6667, 0.2727, 0.7062, 0.1818, 0.7062, 0.1818, 0.6667, 0.3636, 0.8355, 0.3636, 0.875, 0.2727, 0.875, 0.2727, 0.8355, 0.9626, 0.7083, 0.9611, 0.75, 0.9091, 0.75, 0.9091, 0.7083, 0.09091, 0.7522, 0.09091, 0.7895, 0.03276, 0.7895, 0.03391, 0.7522, 0.8182, 0.6667, 0.8182, 0.7062, 0.7273, 0.7062, 0.7273, 0.6667, 0.5462, 0.75, 0.517, 0.75, 0.5201, 0.75, 0.5455, 0.75, 0.1818, 0.6667, 0.1818, 0.7062, 0.09091, 0.7062, 0.09091, 0.6667, 0.9625, 0.7917, 0.9639, 0.8333, 0.9091, 0.8333, 0.9091, 0.7917, 0.4006, 0.7522, 0.4024, 0.7895, 0.3636, 0.7895, 0.3636, 0.7522, 0.2727, 0.8333, 0.1818, 0.8333, 0.1818, 0.8333, 0.2727, 0.8333, 0.9688, 0.8355, 0.97, 0.875, 0.9091, 0.875, 0.9091, 0.8355, 0.7273, 0.6667, 0.7273, 0.7062, 0.6364, 0.7062, 0.6364, 0.6667, 0.2727, 0.7917, 0.3636, 0.7917, 0.3636, 0.7917, 0.2727, 0.7917, 0.1818, 0.7522, 0.1818, 0.7895, 0.09091, 0.7895, 0.09091, 0.7522, 0.9662, 0.8333, 0.9091, 0.8333, 0.9091, 0.8333, 0.9639, 0.8333, 0.8182, 0.8355, 0.8182, 0.875, 0.7273, 0.875, 0.7273, 0.8355, 0.9661, 0.7522, 0.9091, 0.7522, 0.908, 0.75, 0.9635, 0.75, 0.09197, 0.7083, 0.0348, 0.7083, 0.03222, 0.7062, 0.09091, 0.7062, 0.1818, 0.7522, 0.09091, 0.7522, 0.09201, 0.75, 0.1824, 0.75, 0.1824, 0.75, 0.09201, 0.75, 0.09091, 0.75, 0.1818, 0.75, 0.2727, 0.7522, 0.1818, 0.7522, 0.1824, 0.75, 0.2725, 0.75, 0.2725, 0.75, 0.1824, 0.75, 0.1818, 0.75, 0.2727, 0.75, 0.3636, 0.7522, 0.2727, 0.7522, 0.2725, 0.75, 0.3628, 0.75, 0.3628, 0.75, 0.2725, 0.75, 0.2727, 0.75, 0.3636, 0.75, 0.5455, 0.7522, 0.5455, 0.7895, 0.5133, 0.7895, 0.5153, 0.7522, 0.5455, 0.7522, 0.5153, 0.7522, 0.517, 0.75, 0.5462, 0.75, 0.4006, 0.7522, 0.3636, 0.7522, 0.3628, 0.75, 0.3982, 0.75, 0.3982, 0.75, 0.3628, 0.75, 0.3636, 0.75, 0.3957, 0.75, 0.6364, 0.7522, 0.5455, 0.7522, 0.5462, 0.75, 0.6372, 0.75, 0.6372, 0.75, 0.5462, 0.75, 0.5455, 0.75, 0.6364, 0.75, 0.7273, 0.7522, 0.6364, 0.7522, 0.6372, 0.75, 0.7275, 0.75, 0.7275, 0.75, 0.6372, 0.75, 0.6364, 0.75, 0.7273, 0.75, 0.8182, 0.7522, 0.7273, 0.7522, 0.7275, 0.75, 0.8176, 0.75, 0.8176, 0.75, 0.7275, 0.75, 0.7273, 0.75, 0.8182, 0.75, 0.9091, 0.7522, 0.8182, 0.7522, 0.8176, 0.75, 0.908, 0.75, 0.908, 0.75, 0.8176, 0.75, 0.8182, 0.75, 0.9091, 0.75, 0.9661, 0.7522, 0.9672, 0.7895, 0.9091, 0.7895, 0.9091, 0.7522, 0.09201, 0.75, 0.03648, 0.75, 0.03673, 0.75, 0.09091, 0.75, 0.09203, 0.7917, 0.03523, 0.7917, 0.03276, 0.7895, 0.09091, 0.7895, 0.09091, 0.7083, 0.03506, 0.7083, 0.0348, 0.7083, 0.09197, 0.7083, 0.9091, 0.7083, 0.8182, 0.7083, 0.8176, 0.7083, 0.908, 0.7083, 0.908, 0.7083, 0.8176, 0.7083, 0.8182, 0.7062, 0.9091, 0.7062, 0.8182, 0.7083, 0.7273, 0.7083, 0.7275, 0.7083, 0.8176, 0.7083, 0.8176, 0.7083, 0.7275, 0.7083, 0.7273, 0.7062, 0.8182, 0.7062, 0.7273, 0.7083, 0.6364, 0.7083, 0.6372, 0.7083, 0.7275, 0.7083, 0.7275, 0.7083, 0.6372, 0.7083, 0.6364, 0.7062, 0.7273, 0.7062, 0.6364, 0.7083, 0.5455, 0.7083, 0.5462, 0.7083, 0.6372, 0.7083, 0.6372, 0.7083, 0.5462, 0.7083, 0.5455, 0.7062, 0.6364, 0.7062, 0.3987, 0.7083, 0.3636, 0.7083, 0.3628, 0.7083, 0.4014, 0.7083, 0.5455, 0.8355, 0.5108, 0.8355, 0.5122, 0.8333, 0.5462, 0.8333, 0.4014, 0.7083, 0.3628, 0.7083, 0.3636, 0.7062, 0.4039, 0.7062, 0.5462, 0.7083, 0.5145, 0.7083, 0.5129, 0.7062, 0.5455, 0.7062, 0.3636, 0.7083, 0.2727, 0.7083, 0.2725, 0.7083, 0.3628, 0.7083, 0.3628, 0.7083, 0.2725, 0.7083, 0.2727, 0.7062, 0.3636, 0.7062, 0.2727, 0.7083, 0.1818, 0.7083, 0.1824, 0.7083, 0.2725, 0.7083, 0.2725, 0.7083, 0.1824, 0.7083, 0.1818, 0.7062, 0.2727, 0.7062, 0.1818, 0.7083, 0.09091, 0.7083, 0.09197, 0.7083, 0.1824, 0.7083, 0.1824, 0.7083, 0.09197, 0.7083, 0.09091, 0.7062, 0.1818, 0.7062, 0.9649, 0.7083, 0.9091, 0.7083, 0.908, 0.7083, 0.9652, 0.7083, 0.9652, 0.7083, 0.908, 0.7083, 0.9091, 0.7062, 0.9678, 0.7062, 0.09193, 0.8333, 0.03361, 0.8333, 0.03376, 0.8333, 0.09091, 0.8333, 0.09091, 0.7917, 0.03525, 0.7917, 0.03523, 0.7917, 0.09203, 0.7917, 0.09091, 0.8355, 0.03116, 0.8355, 0.03361, 0.8333, 0.09193, 0.8333, 0.9091, 0.7917, 0.8182, 0.7917, 0.8176, 0.7917, 0.908, 0.7917, 0.908, 0.7917, 0.8176, 0.7917, 0.8182, 0.7895, 0.9091, 0.7895, 0.9091, 0.8355, 0.8182, 0.8355, 0.8176, 0.8333, 0.9081, 0.8333, 0.9081, 0.8333, 0.8176, 0.8333, 0.8182, 0.8333, 0.9091, 0.8333, 0.8182, 0.7917, 0.7273, 0.7917, 0.7276, 0.7917, 0.8176, 0.7917, 0.8176, 0.7917, 0.7276, 0.7917, 0.7273, 0.7895, 0.8182, 0.7895, 0.8182, 0.8355, 0.7273, 0.8355, 0.7275, 0.8333, 0.8176, 0.8333, 0.8176, 0.8333, 0.7275, 0.8333, 0.7273, 0.8333, 0.8182, 0.8333, 0.7273, 0.7917, 0.6364, 0.7917, 0.6372, 0.7917, 0.7276, 0.7917, 0.7276, 0.7917, 0.6372, 0.7917, 0.6364, 0.7895, 0.7273, 0.7895, 0.7273, 0.8355, 0.6364, 0.8355, 0.6372, 0.8333, 0.7275, 0.8333, 0.7275, 0.8333, 0.6372, 0.8333, 0.6364, 0.8333, 0.7273, 0.8333, 0.6364, 0.7917, 0.5455, 0.7917, 0.5462, 0.7917, 0.6372, 0.7917, 0.6372, 0.7917, 0.5462, 0.7917, 0.5455, 0.7895, 0.6364, 0.7895, 0.6364, 0.8355, 0.5455, 0.8355, 0.5462, 0.8333, 0.6372, 0.8333, 0.6372, 0.8333, 0.5462, 0.8333, 0.5455, 0.8333, 0.6364, 0.8333, 0.3981, 0.7917, 0.3636, 0.7917, 0.3628, 0.7917, 0.4003, 0.7917, 0.4054, 0.8355, 0.3636, 0.8355, 0.3628, 0.8333, 0.4031, 0.8333, 0.5455, 0.7917, 0.5174, 0.7917, 0.5146, 0.7917, 0.5462, 0.7917, 0.4003, 0.7917, 0.3628, 0.7917, 0.3636, 0.7895, 0.4024, 0.7895, 0.5462, 0.7917, 0.5146, 0.7917, 0.5133, 0.7895, 0.5455, 0.7895, 0.4031, 0.8333, 0.3628, 0.8333, 0.3636, 0.8333, 0.4007, 0.8333, 0.5462, 0.8333, 0.5122, 0.8333, 0.5149, 0.8333, 0.5455, 0.8333, 0.3636, 0.7917, 0.2727, 0.7917, 0.2724, 0.7917, 0.3628, 0.7917, 0.3628, 0.7917, 0.2724, 0.7917, 0.2727, 0.7895, 0.3636, 0.7895, 0.3636, 0.8355, 0.2727, 0.8355, 0.2725, 0.8333, 0.3628, 0.8333, 0.3628, 0.8333, 0.2725, 0.8333, 0.2727, 0.8333, 0.3636, 0.8333, 0.2727, 0.7917, 0.1818, 0.7917, 0.1824, 0.7917, 0.2724, 0.7917, 0.2724, 0.7917, 0.1824, 0.7917, 0.1818, 0.7895, 0.2727, 0.7895, 0.2727, 0.8355, 0.1818, 0.8355, 0.1824, 0.8333, 0.2725, 0.8333, 0.2725, 0.8333, 0.1824, 0.8333, 0.1818, 0.8333, 0.2727, 0.8333, 0.1818, 0.7917, 0.09091, 0.7917, 0.09203, 0.7917, 0.1824, 0.7917, 0.1824, 0.7917, 0.09203, 0.7917, 0.09091, 0.7895, 0.1818, 0.7895, 0.1818, 0.8355, 0.09091, 0.8355, 0.09193, 0.8333, 0.1824, 0.8333, 0.1824, 0.8333, 0.09193, 0.8333, 0.09091, 0.8333, 0.1818, 0.8333, 0.9647, 0.7917, 0.9091, 0.7917, 0.908, 0.7917, 0.9648, 0.7917, 0.9648, 0.7917, 0.908, 0.7917, 0.9091, 0.7895, 0.9672, 0.7895, 0.9688, 0.8355, 0.9091, 0.8355, 0.9081, 0.8333, 0.9664, 0.8333, 0.9664, 0.8333, 0.9081, 0.8333, 0.9091, 0.8333, 0.9662, 0.8333, 0.9633, 0.75, 0.9091, 0.75, 0.9091, 0.75, 0.9611, 0.75, 0.5313, 0.1993, 0.7088, 0.1953, 0.625, 0.25, 0.5, 0.25, 0.5, 0.25, 0.625, 0.25, 0.625, 0.5, 0.5, 0.5, 0.625, 0.5938, 0.875, 0.5938, 0.875, 0.625, 0.625, 0.625, 0.125, 0.5938, 0.375, 0.5938, 0.375, 0.625, 0.125, 0.625, 0.5, 0.5938, 0.625, 0.5938, 0.625, 0.625, 0.5, 0.625, 0.625, 0.5547, 0.875, 0.5547, 0.875, 0.5547, 0.625, 0.5547, 0.5, 0.5547, 0.625, 0.5547, 0.625, 0.5547, 0.5, 0.5547, 0.375, 0.5625, 0.125, 0.5625, 0.125, 0.5625, 0.375, 0.5625, 0.5, 0.1562, 0.625, 0.1562, 0.625, 0.1875, 0.5, 0.1875, 0.625, 0.5, 0.875, 0.5, 0.875, 0.5547, 0.625, 0.5547, 0.125, 0.5, 0.375, 0.5, 0.375, 0.5547, 0.125, 0.5547, 0.5, 0.5, 0.625, 0.5, 0.625, 0.5547, 0.5, 0.5547, 0.5, 0.1875, 0.625, 0.1875, 0.625, 0.1875, 0.5, 0.1875, 0.5, 0.5547, 0.625, 0.5547, 0.625, 0.5625, 0.5, 0.5625, 0.125, 0.5547, 0.375, 0.5547, 0.375, 0.5625, 0.125, 0.5625, 0.625, 0.5547, 0.875, 0.5547, 0.875, 0.5625, 0.625, 0.5625, 0.5, 0.1875, 0.625, 0.1875, 0.7088, 0.1953, 0.5313, 0.1993, 0.875, 0.5625, 0.625, 0.5625, 0.625, 0.5625, 0.875, 0.5625, 0.5313, 0.1993, 0.3538, 0.2033, 0.3538, 0.2033, 0.5313, 0.1993, 0.5, 0.5625, 0.375, 0.5625, 0.375, 0.5625, 0.5, 0.5625, 0.125, 0.5547, 0.375, 0.5547, 0.375, 0.5547, 0.125, 0.5547, 0.5, 0.125, 0.625, 0.125, 0.625, 0.1562, 0.5, 0.1562, 0.5, 0.5625, 0.625, 0.5625, 0.625, 0.5938, 0.5, 0.5938, 0.125, 0.5625, 0.375, 0.5625, 0.375, 0.5938, 0.125, 0.5938, 0.625, 0.5625, 0.875, 0.5625, 0.875, 0.5938, 0.625, 0.5938, 0.375, 0.5625, 0.5, 0.5625, 0.5, 0.5938, 0.375, 0.5938, 0.375, 0.125, 0.5, 0.125, 0.5, 0.1562, 0.375, 0.1562, 0.625, 0.5625, 0.5, 0.5625, 0.5, 0.5625, 0.625, 0.5625, 0.7088, 0.1953, 0.5313, 0.1993, 0.5313, 0.1993, 0.7088, 0.1953, 0.375, 0.1875, 0.5, 0.1875, 0.5313, 0.1993, 0.3538, 0.2033, 0.375, 0.5547, 0.5, 0.5547, 0.5, 0.5625, 0.375, 0.5625, 0.375, 0.1875, 0.5, 0.1875, 0.5, 0.1875, 0.375, 0.1875, 0.375, 0.5, 0.5, 0.5, 0.5, 0.5547, 0.375, 0.5547, 0.375, 0.1562, 0.5, 0.1562, 0.5, 0.1875, 0.375, 0.1875, 0.375, 0.5547, 0.5, 0.5547, 0.5, 0.5547, 0.375, 0.5547, 0.375, 0.5938, 0.5, 0.5938, 0.5, 0.625, 0.375, 0.625, 0.375, 0.25, 0.5, 0.25, 0.5, 0.5, 0.375, 0.5, 0.3538, 0.2033, 0.5313, 0.1993, 0.5, 0.25, 0.375, 0.25, 0.5313, 0.1993, 0.5, 0.25, 0.625, 0.25, 0.7088, 0.1953, 0.5, 0.25, 0.5, 0.5, 0.625, 0.5, 0.625, 0.25, 0.625, 0.5938, 0.625, 0.625, 0.875, 0.625, 0.875, 0.5938, 0.125, 0.5938, 0.125, 0.625, 0.375, 0.625, 0.375, 0.5938, 0.5, 0.5938, 0.5, 0.625, 0.625, 0.625, 0.625, 0.5938, 0.625, 0.5547, 0.625, 0.5547, 0.875, 0.5547, 0.875, 0.5547, 0.5, 0.5547, 0.5, 0.5547, 0.625, 0.5547, 0.625, 0.5547, 0.375, 0.5625, 0.375, 0.5625, 0.125, 0.5625, 0.125, 0.5625, 0.5, 0.1562, 0.5, 0.1875, 0.625, 0.1875, 0.625, 0.1562, 0.625, 0.5, 0.625, 0.5547, 0.875, 0.5547, 0.875, 0.5, 0.125, 0.5, 0.125, 0.5547, 0.375, 0.5547, 0.375, 0.5, 0.5, 0.5, 0.5, 0.5547, 0.625, 0.5547, 0.625, 0.5, 0.5, 0.1875, 0.5, 0.1875, 0.625, 0.1875, 0.625, 0.1875, 0.5, 0.5547, 0.5, 0.5625, 0.625, 0.5625, 0.625, 0.5547, 0.125, 0.5547, 0.125, 0.5625, 0.375, 0.5625, 0.375, 0.5547, 0.625, 0.5547, 0.625, 0.5625, 0.875, 0.5625, 0.875, 0.5547, 0.5, 0.1875, 0.5313, 0.1993, 0.7088, 0.1953, 0.625, 0.1875, 0.875, 0.5625, 0.875, 0.5625, 0.625, 0.5625, 0.625, 0.5625, 0.5313, 0.1993, 0.5313, 0.1993, 0.3538, 0.2033, 0.3538, 0.2033, 0.5, 0.5625, 0.5, 0.5625, 0.375, 0.5625, 0.375, 0.5625, 0.125, 0.5547, 0.125, 0.5547, 0.375, 0.5547, 0.375, 0.5547, 0.5, 0.125, 0.5, 0.1562, 0.625, 0.1562, 0.625, 0.125, 0.5, 0.5625, 0.5, 0.5938, 0.625, 0.5938, 0.625, 0.5625, 0.125, 0.5625, 0.125, 0.5938, 0.375, 0.5938, 0.375, 0.5625, 0.625, 0.5625, 0.625, 0.5938, 0.875, 0.5938, 0.875, 0.5625, 0.375, 0.5625, 0.375, 0.5938, 0.5, 0.5938, 0.5, 0.5625, 0.375, 0.125, 0.375, 0.1562, 0.5, 0.1562, 0.5, 0.125, 0.625, 0.5625, 0.625, 0.5625, 0.5, 0.5625, 0.5, 0.5625, 0.7088, 0.1953, 0.7088, 0.1953, 0.5313, 0.1993, 0.5313, 0.1993, 0.375, 0.1875, 0.3538, 0.2033, 0.5313, 0.1993, 0.5, 0.1875, 0.375, 0.5547, 0.375, 0.5625, 0.5, 0.5625, 0.5, 0.5547, 0.375, 0.1875, 0.375, 0.1875, 0.5, 0.1875, 0.5, 0.1875, 0.375, 0.5, 0.375, 0.5547, 0.5, 0.5547, 0.5, 0.5, 0.375, 0.1562, 0.375, 0.1875, 0.5, 0.1875, 0.5, 0.1562, 0.375, 0.5547, 0.375, 0.5547, 0.5, 0.5547, 0.5, 0.5547, 0.375, 0.5938, 0.375, 0.625, 0.5, 0.625, 0.5, 0.5938, 0.375, 0.25, 0.375, 0.5, 0.5, 0.5, 0.5, 0.25, 0.3538, 0.2033, 0.375, 0.25, 0.5, 0.25, 0.5313, 0.1993, 0.5417, 0.125, 0.625, 0.125, 0.625, 0.25, 0.5417, 0.25, 0.5417, 0.25, 0.625, 0.25, 0.625, 0.5, 0.5417, 0.5, 0.5417, 0.625, 0.625, 0.625, 0.625, 0.75, 0.5417, 0.75, 0.5417, 0.75, 0.625, 0.75, 0.625, 1.0, 0.5417, 1.0, 0.125, 0.625, 0.375, 0.625, 0.375, 0.75, 0.125, 0.75, 0.625, 0.625, 0.875, 0.625, 0.875, 0.75, 0.625, 0.75, 0.625, 0.5, 0.875, 0.5, 0.875, 0.625, 0.625, 0.625, 0.125, 0.5, 0.375, 0.5, 0.375, 0.625, 0.125, 0.625, 0.5417, 0.5, 0.625, 0.5, 0.625, 0.625, 0.5417, 0.625, 0.5417, 0.0, 0.625, 0.0, 0.625, 0.125, 0.5417, 0.125, 0.375, 0.0, 0.4583, 0.0, 0.4583, 0.125, 0.375, 0.125, 0.4583, 0.75, 0.4583, 0.625, 0.4583, 0.625, 0.4583, 0.75, 0.375, 0.5, 0.4583, 0.5, 0.4583, 0.625, 0.375, 0.625, 0.4583, 1.0, 0.5417, 1.0, 0.5417, 1.0, 0.4583, 1.0, 0.375, 0.75, 0.4583, 0.75, 0.4583, 1.0, 0.375, 1.0, 0.4583, 0.75, 0.5417, 0.75, 0.5417, 1.0, 0.4583, 1.0, 0.375, 0.625, 0.4583, 0.625, 0.4583, 0.75, 0.375, 0.75, 0.4583, 0.625, 0.4583, 0.5, 0.4583, 0.5, 0.4583, 0.625, 0.375, 0.25, 0.4583, 0.25, 0.4583, 0.5, 0.375, 0.5, 0.4583, 0.25, 0.5417, 0.25, 0.5417, 0.5, 0.4583, 0.5, 0.375, 0.125, 0.4583, 0.125, 0.4583, 0.25, 0.375, 0.25, 0.5417, 0.75, 0.4583, 0.75, 0.4583, 0.75, 0.5417, 0.75, 0.4583, 0.0, 0.5417, 0.0, 0.5417, 0.125, 0.4583, 0.125, 0.4583, 0.5, 0.5417, 0.5, 0.5417, 0.625, 0.4583, 0.625, 0.4583, 0.625, 0.5417, 0.625, 0.5417, 0.75, 0.4583, 0.75, 0.4583, 0.125, 0.5417, 0.125, 0.5417, 0.25, 0.4583, 0.25, 0.5417, 0.5, 0.5417, 0.625, 0.5417, 0.625, 0.5417, 0.5, 0.4583, 0.25, 0.4583, 0.125, 0.4583, 0.125, 0.4583, 0.25, 0.4583, 0.5, 0.5417, 0.5, 0.5417, 0.5, 0.4583, 0.5, 0.4583, 0.125, 0.4583, 0.0, 0.4583, 0.0, 0.4583, 0.125, 0.5417, 0.625, 0.5417, 0.75, 0.5417, 0.75, 0.5417, 0.625, 0.5417, 0.125, 0.5417, 0.25, 0.5417, 0.25, 0.5417, 0.125, 0.5417, 0.0, 0.5417, 0.125, 0.5417, 0.125, 0.5417, 0.0, 0.5417, 0.25, 0.4583, 0.25, 0.4583, 0.25, 0.5417, 0.25, 0.375, 0.1875, 0.375, 0.25, 0.625, 0.25, 0.625, 0.1875, 0.375, 0.375, 0.375, 0.5, 0.625, 0.5, 0.625, 0.375, 0.375, 0.6875, 0.375, 0.75, 0.625, 0.75, 0.625, 0.6875, 0.375, 0.875, 0.375, 1.0, 0.625, 1.0, 0.625, 0.875, 0.25, 0.6875, 0.25, 0.75, 0.375, 0.75, 0.375, 0.6875, 0.75, 0.6875, 0.75, 0.75, 0.875, 0.75, 0.875, 0.6875, 0.75, 0.5625, 0.75, 0.625, 0.875, 0.625, 0.875, 0.5625, 0.375, 0.6875, 0.625, 0.6875, 0.625, 0.6875, 0.375, 0.6875, 0.375, 0.5625, 0.25, 0.5625, 0.375, 0.5625, 0.25, 0.6875, 0.375, 0.6875, 0.375, 0.6875, 0.875, 0.625, 0.875, 0.6875, 0.875, 0.6875, 0.875, 0.625, 0.625, 0.5625, 0.625, 0.625, 0.75, 0.625, 0.75, 0.5625, 0.625, 0.6875, 0.625, 0.75, 0.75, 0.75, 0.75, 0.6875, 0.125, 0.6875, 0.125, 0.75, 0.25, 0.75, 0.25, 0.6875, 0.375, 0.75, 0.375, 0.875, 0.625, 0.875, 0.625, 0.75, 0.375, 0.25, 0.375, 0.375, 0.625, 0.375, 0.625, 0.25, 0.625, 0.5, 0.625, 0.5625, 0.75, 0.5625, 0.75, 0.5, 0.125, 0.5, 0.125, 0.5625, 0.25, 0.5625, 0.25, 0.5, 0.375, 0.5, 0.375, 0.5625, 0.625, 0.5625, 0.625, 0.5, 0.25, 0.5, 0.25, 0.5625, 0.375, 0.5625, 0.375, 0.5, 0.75, 0.5, 0.75, 0.5625, 0.875, 0.5625, 0.875, 0.5, 0.625, 0.5625, 0.375, 0.5625, 0.375, 0.5625, 0.625, 0.5625, 0.125, 0.6875, 0.25, 0.6875, 0.125, 0.6875, 0.625, 0.625, 0.625, 0.6875, 0.75, 0.6875, 0.75, 0.625, 0.375, 0.0, 0.375, 0.0625, 0.625, 0.0625, 0.625, 0.0, 0.75, 0.625, 0.75, 0.6875, 0.875, 0.6875, 0.875, 0.625, 0.375, 0.1875, 0.625, 0.1875, 0.625, 0.1875, 0.375, 0.1875, 0.25, 0.5625, 0.125, 0.5625, 0.125, 0.5625, 0.25, 0.5625, 0.25, 0.625, 0.375, 0.625, 0.375, 0.5625, 0.375, 0.5625, 0.375, 0.625, 0.625, 0.625, 0.625, 0.5625, 0.375, 0.0625, 0.375, 0.125, 0.625, 0.125, 0.625, 0.0625, 0.125, 0.5625, 0.125, 0.625, 0.25, 0.625, 0.25, 0.5625, 0.375, 0.125, 0.375, 0.1875, 0.625, 0.1875, 0.625, 0.125, 0.125, 0.625, 0.125, 0.6875, 0.25, 0.6875, 0.25, 0.625, 0.25, 0.625, 0.25, 0.6875, 0.375, 0.6875, 0.375, 0.625, 0.375, 0.625, 0.375, 0.6875, 0.625, 0.6875, 0.625, 0.625, 0.625, 0.6875, 0.625, 0.625, 0.625, 0.625, 0.625, 0.6875, 0.625, 0.0625, 0.375, 0.0625, 0.375, 0.0625, 0.625, 0.0625, 0.625, 0.625, 0.625, 0.5625, 0.625, 0.5625, 0.625, 0.625, 0.875, 0.5625, 0.875, 0.625, 0.875, 0.625, 0.875, 0.5625, 0.408, 0.625, 0.4087, 0.5, 0.4545, 0.5, 0.4545, 0.625, 0.4545, 0.625, 0.4545, 0.5, 0.5082, 0.5, 0.5088, 0.625, 0.408, 1.0, 0.4073, 0.875, 0.4545, 0.875, 0.4545, 0.9999, 0.4545, 0.9999, 0.4545, 0.875, 0.5089, 0.875, 0.5082, 1.0, 0.4061, 0.6667, 0.408, 0.625, 0.4545, 0.625, 0.4545, 0.6667, 0.4545, 0.6667, 0.4545, 0.625, 0.5088, 0.625, 0.5108, 0.6667, 0.3924, 0.75, 0.3949, 0.7083, 0.4545, 0.7084, 0.4545, 0.75, 0.4545, 0.75, 0.4545, 0.7084, 0.5215, 0.7083, 0.5241, 0.75, 0.3969, 0.8333, 0.3946, 0.7917, 0.4545, 0.7917, 0.4545, 0.8333, 0.4545, 0.8333, 0.4545, 0.7917, 0.5215, 0.7917, 0.519, 0.8333, 0.517, 0.75, 0.5153, 0.7522, 0.4543, 0.7515, 0.4542, 0.75, 0.4542, 0.75, 0.4543, 0.7515, 0.4006, 0.7522, 0.3982, 0.75, 0.5201, 0.75, 0.517, 0.75, 0.4542, 0.75, 0.4545, 0.75, 0.4545, 0.75, 0.4542, 0.75, 0.3982, 0.75, 0.3957, 0.75, 0.3987, 0.7083, 0.4014, 0.7083, 0.4542, 0.7083, 0.4545, 0.7083, 0.4545, 0.7083, 0.4542, 0.7083, 0.5145, 0.7083, 0.5174, 0.7083, 0.4014, 0.7083, 0.4039, 0.7062, 0.4543, 0.7068, 0.4542, 0.7083, 0.4542, 0.7083, 0.4543, 0.7068, 0.5129, 0.7062, 0.5145, 0.7083, 0.3981, 0.7917, 0.4003, 0.7917, 0.4542, 0.7917, 0.4545, 0.7917, 0.4545, 0.7917, 0.4542, 0.7917, 0.5146, 0.7917, 0.5174, 0.7917, 0.4003, 0.7917, 0.4024, 0.7895, 0.4543, 0.7901, 0.4542, 0.7917, 0.4542, 0.7917, 0.4543, 0.7901, 0.5133, 0.7895, 0.5146, 0.7917, 0.4054, 0.8355, 0.4031, 0.8333, 0.4542, 0.8333, 0.4543, 0.8349, 0.4543, 0.8349, 0.4542, 0.8333, 0.5122, 0.8333, 0.5108, 0.8355, 0.4031, 0.8333, 0.4007, 0.8333, 0.4545, 0.8333, 0.4542, 0.8333, 0.4542, 0.8333, 0.4545, 0.8333, 0.5149, 0.8333, 0.5122, 0.8333, 0.4024, 0.7895, 0.4006, 0.7522, 0.4543, 0.7515, 0.4543, 0.7901, 0.4543, 0.7901, 0.4543, 0.7515, 0.5153, 0.7522, 0.5133, 0.7895, 0.3957, 0.75, 0.3924, 0.75, 0.4545, 0.75, 0.4545, 0.75, 0.4545, 0.75, 0.4545, 0.75, 0.5241, 0.75, 0.5201, 0.75, 0.3949, 0.7083, 0.3987, 0.7083, 0.4545, 0.7083, 0.4545, 0.7084, 0.4545, 0.7084, 0.4545, 0.7083, 0.5174, 0.7083, 0.5215, 0.7083, 0.4039, 0.7062, 0.4061, 0.6667, 0.4545, 0.6667, 0.4543, 0.7068, 0.4543, 0.7068, 0.4545, 0.6667, 0.5108, 0.6667, 0.5129, 0.7062, 0.4073, 0.875, 0.4054, 0.8355, 0.4543, 0.8349, 0.4545, 0.875, 0.4545, 0.875, 0.4543, 0.8349, 0.5108, 0.8355, 0.5089, 0.875, 0.4007, 0.8333, 0.3969, 0.8333, 0.4545, 0.8333, 0.4545, 0.8333, 0.4545, 0.8333, 0.4545, 0.8333, 0.519, 0.8333, 0.5149, 0.8333, 0.3946, 0.7917, 0.3981, 0.7917, 0.4545, 0.7917, 0.4545, 0.7917, 0.4545, 0.7917, 0.4545, 0.7917, 0.5174, 0.7917, 0.5215, 0.7917, 0.5455, 0.5, 0.5455, 0.625, 0.5088, 0.625, 0.5082, 0.5, 0.03001, 0.875, 0.02962, 1.0, -1.788e-07, 1.0, -1.788e-07, 0.875, 1.0, 0.875, 1.0, 1.0, 0.9704, 1.0, 0.97, 0.875, 0.0294, 0.5, 0.02978, 0.625, -1.788e-07, 0.625, -1.788e-07, 0.5, 1.0, 0.5, 1.0, 0.625, 0.9702, 0.625, 0.9706, 0.5, 0.02978, 0.625, 0.03095, 0.6667, -1.788e-07, 0.6667, -1.788e-07, 0.6251, 1.0, 0.6251, 1.0, 0.6667, 0.969, 0.6667, 0.9702, 0.625, 0.03739, 0.7083, 0.03892, 0.75, -1.788e-07, 0.75, -1.788e-07, 0.7084, 1.0, 0.7084, 1.0, 0.75, 0.9611, 0.75, 0.9626, 0.7083, 0.03748, 0.7917, 0.03608, 0.8333, -1.788e-07, 0.8333, -1.788e-07, 0.7917, 1.0, 0.7917, 1.0, 0.8333, 0.9639, 0.8333, 0.9625, 0.7917, 0.9661, 0.7522, 0.9635, 0.75, 0.9979, 0.75, 0.9992, 0.7513, 0.000828, 0.7513, 0.002104, 0.75, 0.03648, 0.75, 0.03391, 0.7522, 0.9635, 0.75, 0.9633, 0.75, 1.0, 0.75, 0.9992, 0.75, 0.0007711, 0.75, -1.788e-07, 0.75, 0.03673, 0.75, 0.03648, 0.75, 0.0348, 0.7083, 0.03506, 0.7083, -1.788e-07, 0.7083, 0.000753, 0.7083, 0.9992, 0.7083, 1.0, 0.7083, 0.9649, 0.7083, 0.9652, 0.7083, 0.03222, 0.7062, 0.0348, 0.7083, 0.002024, 0.7083, 0.0007867, 0.707, 0.9992, 0.707, 0.998, 0.7083, 0.9652, 0.7083, 0.9678, 0.7062, 0.03523, 0.7917, 0.03525, 0.7917, -1.788e-07, 0.7917, 0.0007596, 0.7917, 0.9992, 0.7917, 1.0, 0.7917, 0.9647, 0.7917, 0.9648, 0.7917, 0.03276, 0.7895, 0.03523, 0.7917, 0.002147, 0.7917, 0.0007809, 0.7903, 0.9992, 0.7903, 0.9979, 0.7917, 0.9648, 0.7917, 0.9672, 0.7895, 0.03361, 0.8333, 0.03116, 0.8355, 0.0007608, 0.8347, 0.00195, 0.8333, 0.998, 0.8333, 0.9992, 0.8347, 0.9688, 0.8355, 0.9664, 0.8333, 0.03376, 0.8333, 0.03361, 0.8333, 0.0007221, 0.8333, -1.788e-07, 0.8333, 1.0, 0.8333, 0.9993, 0.8333, 0.9664, 0.8333, 0.9662, 0.8333, 0.9633, 0.75, 0.9611, 0.75, 1.0, 0.75, 1.0, 0.75, -1.788e-07, 0.75, -1.788e-07, 0.75, 0.03892, 0.75, 0.03673, 0.75, 0.9672, 0.7895, 0.9661, 0.7522, 1.0, 0.7522, 1.0, 0.7894, -1.788e-07, 0.7894, -1.788e-07, 0.7522, 0.03391, 0.7522, 0.03276, 0.7895, 0.9678, 0.7062, 0.969, 0.6667, 1.0, 0.6667, 1.0, 0.7062, -1.788e-07, 0.7062, -1.788e-07, 0.6667, 0.03095, 0.6667, 0.03222, 0.7062, 0.03506, 0.7083, 0.03739, 0.7083, -1.788e-07, 0.7083, -1.788e-07, 0.7083, 1.0, 0.7083, 1.0, 0.7083, 0.9626, 0.7083, 0.9649, 0.7083, 0.03525, 0.7917, 0.03748, 0.7917, -1.788e-07, 0.7917, -1.788e-07, 0.7917, 1.0, 0.7917, 1.0, 0.7917, 0.9625, 0.7917, 0.9647, 0.7917, 0.03116, 0.8355, 0.03001, 0.875, -1.788e-07, 0.8749, -1.788e-07, 0.8355, 1.0, 0.8355, 1.0, 0.8749, 0.97, 0.875, 0.9688, 0.8355, 0.03608, 0.8333, 0.03376, 0.8333, -1.788e-07, 0.8333, -1.788e-07, 0.8333, 1.0, 0.8333, 1.0, 0.8333, 0.9662, 0.8333, 0.9639, 0.8333, 0.9706, 0.5, 0.9702, 0.625, 0.9091, 0.625, 0.9091, 0.5])
me_time_blade.materials.append(mat_plastic)
me_time_blade.materials.append(mat_material_001)
me_time_blade.materials.append(mat_material_002)
me_time_blade.use_remesh_fix_poles = True
me_time_blade.use_remesh_preserve_attributes = False
me_time_blade.use_mirror_vertex_groups = False
me_time_blade.update()

# ---- objects
ob_sword = bpy.data.objects.new('Sword', me_time_blade)

# ---- transforms, parenting, visibility, modifiers, constraints
ob_sword.location = (0.0, 0.0, 0.0)
ob_sword.lineart.crease_threshold = 0.0
_m = ob_sword.modifiers.new('Auto Smooth', 'NODES')
_m.node_group = ng_auto_smooth
_gi = [s.identifier for s in ng_auto_smooth.interface.items_tree if s.item_type == 'SOCKET' and s.in_out == 'INPUT']
_m[_gi[1]] = 0.7854  # Angle

# ---- collection membership
col_collection.objects.link(ob_sword)

# ---- scene / render settings (as saved in the file)
scene.frame_start = 1; scene.frame_end = 250; scene.frame_set(1)
scene.render.engine = 'BLENDER_EEVEE_NEXT'
scene.cycles.use_denoising = False
scene.cycles.samples = 128
scene.cycles.sampling_pattern = 'TABULATED_SOBOL'
scene.cycles.use_adaptive_sampling = False
scene.cycles.use_light_tree = False
scene.view_settings.view_transform = 'Filmic'
bpy.context.view_layer.update()

# ---- added for rendering (the .blend has no active camera and no usable light): camera, sun
cam_auto = bpy.data.cameras.new('AutoCamera')
cam_auto.lens = 50.0
cam_auto.sensor_width = 36.0
cam_auto.clip_end = 1000.0
ob_auto_camera = bpy.data.objects.new('AutoCamera', cam_auto)
scene.collection.objects.link(ob_auto_camera)
ob_auto_camera.location = (1.77086, -2.12318, 2.16617)
ob_auto_camera.rotation_euler = (1.09748, -7.21219e-08, 0.694738)
scene.camera = ob_auto_camera
light_auto_sun = bpy.data.lights.new('AutoSun', 'SUN')
light_auto_sun.energy = 3.0
light_auto_sun.angle = 0.0523599
ob_auto_sun = bpy.data.objects.new('AutoSun', light_auto_sun)
scene.collection.objects.link(ob_auto_sun)
ob_auto_sun.rotation_euler = (0.872665, 0.174533, 0.523599)
bpy.context.view_layer.update()
